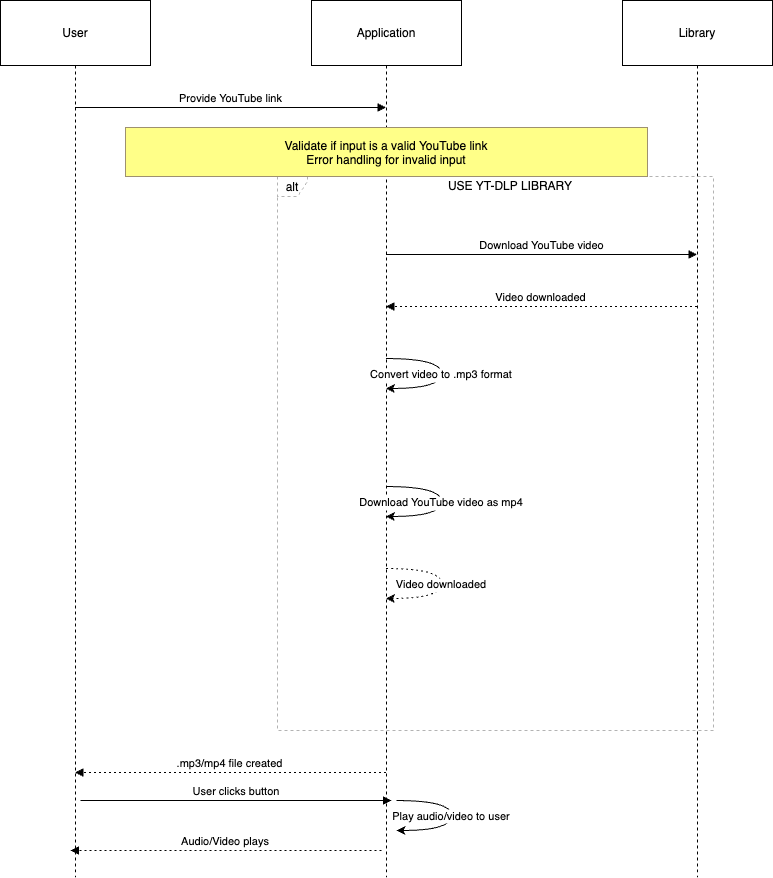

The diagram above was exported from draw.io. Its source (the exported page's mxGraphModel, read from the mxfile embedded in the PNG):
<mxGraphModel dx="1026" dy="650" grid="1" gridSize="10" guides="1" tooltips="1" connect="1" arrows="1" fold="1" page="1" pageScale="1" pageWidth="850" pageHeight="1100" math="0" shadow="0">
  <root>
    <mxCell id="0" />
    <mxCell id="1" parent="0" />
    <mxCell id="Mb3ooXDvK0IbJhNPH29d-1" value="User" style="shape=umlLifeline;perimeter=lifelinePerimeter;whiteSpace=wrap;container=1;dropTarget=0;collapsible=0;recursiveResize=0;outlineConnect=0;portConstraint=eastwest;newEdgeStyle={&quot;edgeStyle&quot;:&quot;elbowEdgeStyle&quot;,&quot;elbow&quot;:&quot;vertical&quot;,&quot;curved&quot;:0,&quot;rounded&quot;:0};size=65;" parent="1" vertex="1">
      <mxGeometry x="20" y="20" width="150" height="877" as="geometry" />
    </mxCell>
    <mxCell id="Mb3ooXDvK0IbJhNPH29d-2" value="Application" style="shape=umlLifeline;perimeter=lifelinePerimeter;whiteSpace=wrap;container=1;dropTarget=0;collapsible=0;recursiveResize=0;outlineConnect=0;portConstraint=eastwest;newEdgeStyle={&quot;edgeStyle&quot;:&quot;elbowEdgeStyle&quot;,&quot;elbow&quot;:&quot;vertical&quot;,&quot;curved&quot;:0,&quot;rounded&quot;:0};size=65;" parent="1" vertex="1">
      <mxGeometry x="331" y="20" width="150" height="877" as="geometry" />
    </mxCell>
    <mxCell id="Mb3ooXDvK0IbJhNPH29d-3" value="Library" style="shape=umlLifeline;perimeter=lifelinePerimeter;whiteSpace=wrap;container=1;dropTarget=0;collapsible=0;recursiveResize=0;outlineConnect=0;portConstraint=eastwest;newEdgeStyle={&quot;edgeStyle&quot;:&quot;elbowEdgeStyle&quot;,&quot;elbow&quot;:&quot;vertical&quot;,&quot;curved&quot;:0,&quot;rounded&quot;:0};size=65;" parent="1" vertex="1">
      <mxGeometry x="642" y="20" width="150" height="877" as="geometry" />
    </mxCell>
    <mxCell id="Mb3ooXDvK0IbJhNPH29d-4" value="alt" style="shape=umlFrame;dashed=1;pointerEvents=0;dropTarget=0;strokeColor=#B3B3B3;height=20;width=30" parent="1" vertex="1">
      <mxGeometry x="297" y="196" width="436" height="554" as="geometry" />
    </mxCell>
    <mxCell id="Mb3ooXDvK0IbJhNPH29d-5" value="USE YT-DLP LIBRARY" style="text;strokeColor=none;fillColor=none;align=center;verticalAlign=middle;whiteSpace=wrap;" parent="Mb3ooXDvK0IbJhNPH29d-4" vertex="1">
      <mxGeometry x="30" width="406" height="20" as="geometry" />
    </mxCell>
    <mxCell id="Mb3ooXDvK0IbJhNPH29d-7" value="Provide YouTube link" style="verticalAlign=bottom;endArrow=block;edgeStyle=elbowEdgeStyle;elbow=vertical;curved=0;rounded=0;" parent="1" source="Mb3ooXDvK0IbJhNPH29d-1" target="Mb3ooXDvK0IbJhNPH29d-2" edge="1">
      <mxGeometry relative="1" as="geometry">
        <Array as="points">
          <mxPoint x="261" y="127" />
        </Array>
      </mxGeometry>
    </mxCell>
    <mxCell id="Mb3ooXDvK0IbJhNPH29d-8" value="Download YouTube video" style="verticalAlign=bottom;endArrow=block;edgeStyle=elbowEdgeStyle;elbow=vertical;curved=0;rounded=0;" parent="1" source="Mb3ooXDvK0IbJhNPH29d-2" target="Mb3ooXDvK0IbJhNPH29d-3" edge="1">
      <mxGeometry relative="1" as="geometry">
        <Array as="points">
          <mxPoint x="574" y="274" />
        </Array>
      </mxGeometry>
    </mxCell>
    <mxCell id="Mb3ooXDvK0IbJhNPH29d-9" value="Video downloaded" style="verticalAlign=bottom;endArrow=block;edgeStyle=elbowEdgeStyle;elbow=vertical;curved=0;rounded=0;dashed=1;dashPattern=2 3;" parent="1" source="Mb3ooXDvK0IbJhNPH29d-3" target="Mb3ooXDvK0IbJhNPH29d-2" edge="1">
      <mxGeometry relative="1" as="geometry">
        <Array as="points">
          <mxPoint x="572" y="326" />
        </Array>
      </mxGeometry>
    </mxCell>
    <mxCell id="Mb3ooXDvK0IbJhNPH29d-10" value="Convert video to .mp3 format" style="curved=1;rounded=0;" parent="1" source="Mb3ooXDvK0IbJhNPH29d-2" target="Mb3ooXDvK0IbJhNPH29d-2" edge="1">
      <mxGeometry relative="1" as="geometry">
        <Array as="points">
          <mxPoint x="461" y="378" />
          <mxPoint x="461" y="408" />
        </Array>
      </mxGeometry>
    </mxCell>
    <mxCell id="Mb3ooXDvK0IbJhNPH29d-11" value="Download YouTube video as mp4" style="curved=1;rounded=0;" parent="1" source="Mb3ooXDvK0IbJhNPH29d-2" target="Mb3ooXDvK0IbJhNPH29d-2" edge="1">
      <mxGeometry x="0.0071" relative="1" as="geometry">
        <Array as="points">
          <mxPoint x="461" y="506" />
          <mxPoint x="461" y="536" />
        </Array>
        <mxPoint as="offset" />
      </mxGeometry>
    </mxCell>
    <mxCell id="Mb3ooXDvK0IbJhNPH29d-12" value="Video downloaded" style="curved=1;dashed=1;dashPattern=2 3;rounded=0;" parent="1" source="Mb3ooXDvK0IbJhNPH29d-2" target="Mb3ooXDvK0IbJhNPH29d-2" edge="1">
      <mxGeometry relative="1" as="geometry">
        <Array as="points">
          <mxPoint x="461" y="588" />
          <mxPoint x="461" y="618" />
        </Array>
      </mxGeometry>
    </mxCell>
    <mxCell id="Mb3ooXDvK0IbJhNPH29d-14" value=".mp3/mp4 file created" style="verticalAlign=bottom;endArrow=block;edgeStyle=elbowEdgeStyle;elbow=vertical;curved=0;rounded=0;dashed=1;dashPattern=2 3;" parent="1" source="Mb3ooXDvK0IbJhNPH29d-2" target="Mb3ooXDvK0IbJhNPH29d-1" edge="1">
      <mxGeometry relative="1" as="geometry">
        <Array as="points">
          <mxPoint x="258" y="792" />
        </Array>
      </mxGeometry>
    </mxCell>
    <mxCell id="Mb3ooXDvK0IbJhNPH29d-15" value="Validate if input is a valid YouTube link&#10;Error handling for invalid input" style="fillColor=#ffff88;strokeColor=#9E916F;" parent="1" vertex="1">
      <mxGeometry x="145" y="147" width="522" height="49" as="geometry" />
    </mxCell>
    <mxCell id="ssSY0VXVfHJIexhjwLpi-2" value="Play audio/video to user" style="curved=1;rounded=0;" edge="1" parent="1">
      <mxGeometry relative="1" as="geometry">
        <Array as="points">
          <mxPoint x="471" y="820" />
          <mxPoint x="471" y="850" />
        </Array>
        <mxPoint x="416" y="820" as="sourcePoint" />
        <mxPoint x="416" y="850" as="targetPoint" />
        <mxPoint as="offset" />
      </mxGeometry>
    </mxCell>
    <mxCell id="ssSY0VXVfHJIexhjwLpi-3" value="Audio/Video plays" style="verticalAlign=bottom;endArrow=block;edgeStyle=elbowEdgeStyle;elbow=vertical;curved=0;rounded=0;dashed=1;dashPattern=2 3;" edge="1" parent="1">
      <mxGeometry relative="1" as="geometry">
        <Array as="points">
          <mxPoint x="253" y="870" />
        </Array>
        <mxPoint x="401" y="870" as="sourcePoint" />
        <mxPoint x="90" y="870" as="targetPoint" />
      </mxGeometry>
    </mxCell>
    <mxCell id="ssSY0VXVfHJIexhjwLpi-4" value="User clicks button" style="verticalAlign=bottom;endArrow=block;edgeStyle=elbowEdgeStyle;elbow=vertical;curved=0;rounded=0;" edge="1" parent="1">
      <mxGeometry relative="1" as="geometry">
        <Array as="points">
          <mxPoint x="266" y="820" />
        </Array>
        <mxPoint x="100" y="820" as="sourcePoint" />
        <mxPoint x="411" y="820" as="targetPoint" />
      </mxGeometry>
    </mxCell>
  </root>
</mxGraphModel>